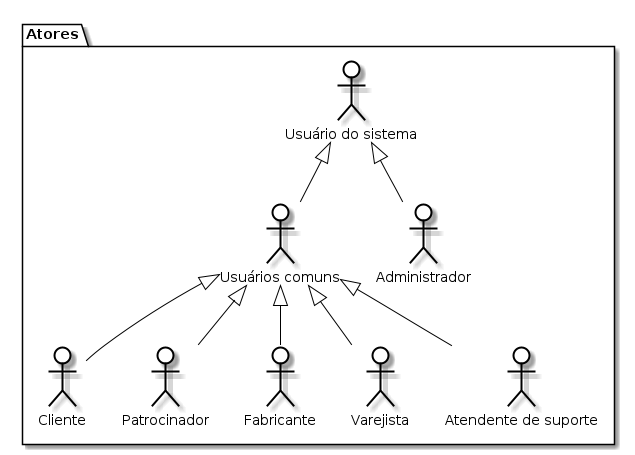

The diagram above was rendered by PlantUML. Its source (embedded in the PNG):
@startuml Atores

skinparam defaultFontName  Helvetica
skinparam sequenceMessageAlign center
skinparam monochrome true

skinparam activity {
    ArrowColor Black
    BackgroundColor White
    BorderColor Black
    BorderThickness 1
}

skinparam actor {
    BackgroundColor White
    BorderColor Black
}

skinparam usecase {
    ArrowColor Black
    BackgroundColor White
    BorderColor Black
    BorderThickness 1
}

skinparam class {
    ArrowColor Black
    BackgroundColor White
    BorderColor Black
    BorderThickness 1
}


skinparam object {
    ArrowColor Black
    BackgroundColor White
    BorderColor Black
}

skinparam package {
    BackgroundColor White
    BorderColor Black
}


skinparam component {
    BackgroundColor White
    InterfaceBackgroundColor White
    BorderColor Black
    InterfaceBorderColor Black
}

skinparam note {
    BackgroundColor White
    BorderColor Black
}

skinparam state {
    ArrowColor Black
    BackgroundColor White
    BorderColor Black
}

skinparam sequence {
    ArrowColor Black
    BackgroundColor White
    ParticipantBackgroundColor White
    BorderColor Black
    LifeLineBorderColor Black
    ParticipantBorderColor Black
    BoxLineColor Black
}

skinparam interface {
    BackgroundColor White
    BorderColor Black
}

package "Atores" {

    actor "Usuário do sistema" as user
    actor "Usuários comuns" as common_user
    actor Cliente as cli
    actor Patrocinador as pat
    actor Fabricante as fab
    actor Varejista as var
    actor "Atendente de suporte" as sup
    actor Administrador as adm

    user <|-- common_user
    common_user <|-- cli
    common_user <|-- pat
    common_user <|-- fab
    common_user <|-- var
    common_user <|-- sup
    user <|-- adm
}

@enduml